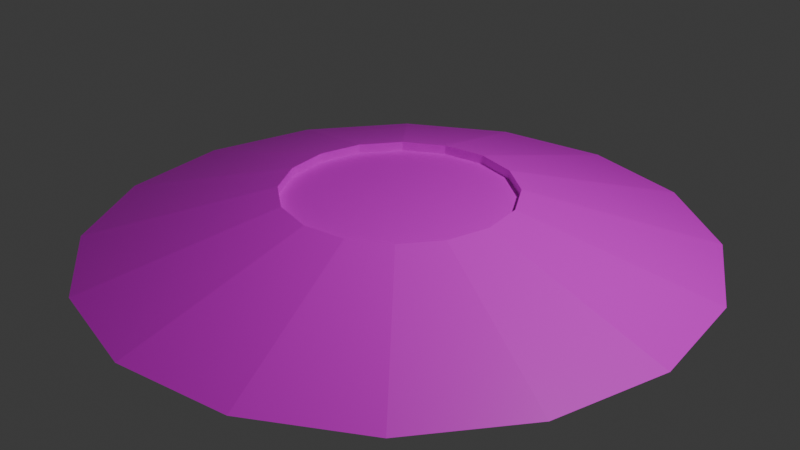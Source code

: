 # Source: eco_vent.blend  (saved by Blender 4.0.36; exported with 4.5.12 LTS)
import bpy
from mathutils import Matrix  # noqa: F401  (used for matrix-valued properties, if any)

bpy.ops.wm.read_factory_settings(use_empty=True)
scene = bpy.context.scene
scene.name = 'Scene'

# ---- collections
col_collection = bpy.data.collections.new('Collection'); scene.collection.children.link(col_collection)

# ---- images (referenced by path relative to the original .blend; pixels are not part of the script)
import os
ASSET_DIR = os.environ.get("B2B_ASSET_DIR", "")  # directory of the original .blend (textures are referenced by path, not embedded)
HERE = os.path.dirname(os.path.abspath(__file__))  # packed textures are extracted next to this script under _unpacked/

def load_image(name, relpath, width, height, colorspace="sRGB"):
    """Load a texture the original file referenced (path relative to the .blend, or extracted next to this script)."""
    p = next((c for c in (os.path.join(HERE, relpath), os.path.join(ASSET_DIR, relpath)) if relpath and os.path.exists(c)), "")
    if p:
        img = bpy.data.images.load(p, check_existing=True)
        img.name = name
    else:  # same state as the original file: an image datablock whose file is absent (Cycles renders it pink)
        img = bpy.data.images.new(name, width, height)
        img.source = "FILE"
        img.filepath = "//" + (relpath or name)
    img.colorspace_settings.name = colorspace
    return img
img_eco_vent = load_image('eco_vent', 'eco_vent.png', 1024, 1024, 'sRGB')

# ---- materials (node trees are filled in below, after node groups)
mat_eco_vent_001 = bpy.data.materials.new('eco_vent.001')
mat_eco_vent_001.use_transparent_shadow = False

# ---- material node trees
mat_eco_vent_001.use_nodes = True; mat_eco_vent_001.node_tree.nodes.clear()
_N = mat_eco_vent_001.node_tree.nodes; _L = mat_eco_vent_001.node_tree.links
n0 = _N.new('ShaderNodeBsdfPrincipled'); n0.name = 'Principled BSDF'; n0.location = (10, 300)
n0.inputs[3].default_value = 1.45
n1 = _N.new('ShaderNodeOutputMaterial'); n1.name = 'Material Output'; n1.location = (300, 300)
n2 = _N.new('ShaderNodeTexImage'); n2.name = 'Image Texture'; n2.location = (-280, 275)
n2.image = img_eco_vent
n2.interpolation = 'Closest'
_L.new(n0.outputs[0], n1.inputs[0])
_L.new(n2.outputs[0], n0.inputs[0])
n1.is_active_output = True

# ---- world
world_world = bpy.data.worlds.new('World'); scene.world = world_world
world_world.use_nodes = True; world_world.node_tree.nodes.clear()
_N = world_world.node_tree.nodes; _L = world_world.node_tree.links
n0 = _N.new('ShaderNodeOutputWorld'); n0.name = 'World Output'; n0.location = (300, 300)
n1 = _N.new('ShaderNodeBackground'); n1.name = 'Background'; n1.location = (10, 300)
n1.inputs[0].default_value = (0.05088, 0.05088, 0.05088, 1.0)
_L.new(n1.outputs[0], n0.inputs[0])
n0.is_active_output = True
world_world.color = (0.05088, 0.05088, 0.05088)
world_world.use_sun_shadow = False
world_world.sun_shadow_jitter_overblur = 0.0

# ---- cameras
cam_camera = bpy.data.cameras.new('Camera')
cam_camera.clip_end = 100.0
cam_camera.ortho_scale = 7.314

# ---- lights
light_light = bpy.data.lights.new('Light', 'POINT')
light_light.transmission_factor = 0.0
light_light.use_soft_falloff = False
light_light.energy = 1000.0
light_light.shadow_soft_size = 0.1
light_light.shadow_maximum_resolution = 0.006
light_light.use_absolute_resolution = True

# ---- meshes
me_cylinder_001 = bpy.data.meshes.new('Cylinder.001')
me_cylinder_001.from_pydata([(-1.229e-09, 1.22, 0.3414), (-1.229e-09, 1.22, 0.2414), (0.4669, 1.127, 0.3414), (0.4669, 1.127, 0.2414), (0.8627, 0.8627, 0.3414), (0.8627, 0.8627, 0.2414), (1.127, 0.4669, 0.3414), (1.127, 0.4669, 0.2414), (1.22, -1.639e-09, 0.3414), (1.22, -1.639e-09, 0.2414), (1.127, -0.4669, 0.3414), (1.127, -0.4669, 0.2414), (0.8627, -0.8627, 0.3414), (0.8627, -0.8627, 0.2414), (0.4669, -1.127, 0.3414), (0.4669, -1.127, 0.2414), (-1.229e-09, -1.22, 0.3414), (-1.229e-09, -1.22, 0.2414), (-0.4669, -1.127, 0.3414), (-0.4669, -1.127, 0.2414), (-0.8627, -0.8627, 0.3414), (-0.8627, -0.8627, 0.2414), (-1.127, -0.4669, 0.3414), (-1.127, -0.4669, 0.2414), (-1.22, -1.639e-09, 0.3414), (-1.22, -1.639e-09, 0.2414), (-1.127, 0.4669, 0.3414), (-1.127, 0.4669, 0.2414), (-0.8627, 0.8627, 0.3414), (-0.8627, 0.8627, 0.2414), (-0.4669, 1.127, 0.3414), (-0.4669, 1.127, 0.2414), (3.776e-08, 3.283, -0.2455), (1.257, 3.033, -0.2455), (2.322, 2.322, -0.2455), (3.033, 1.257, -0.2455), (3.283, 1.992e-08, -0.2455), (3.033, -1.257, -0.2455), (2.322, -2.322, -0.2455), (1.257, -3.033, -0.2455), (3.776e-08, -3.283, -0.2455), (-1.257, -3.033, -0.2455), (-2.322, -2.322, -0.2455), (-3.033, -1.257, -0.2455), (-3.283, 1.992e-08, -0.2455), (-3.033, 1.257, -0.2455), (-2.322, 2.322, -0.2455), (-1.257, 3.033, -0.2455)], [], [(0, 1, 3, 2), (2, 3, 5, 4), (4, 5, 7, 6), (6, 7, 9, 8), (8, 9, 11, 10), (10, 11, 13, 12), (12, 13, 15, 14), (14, 15, 17, 16), (16, 17, 19, 18), (18, 19, 21, 20), (20, 21, 23, 22), (22, 23, 25, 24), (24, 25, 27, 26), (26, 27, 29, 28), (9, 5, 21), (28, 29, 31, 30), (30, 31, 1, 0), (8, 10, 37, 36), (18, 20, 42, 41), (28, 30, 47, 46), (4, 6, 35, 34), (14, 16, 40, 39), (24, 26, 45, 44), (0, 2, 33, 32), (10, 12, 38, 37), (20, 22, 43, 42), (30, 0, 32, 47), (6, 8, 36, 35), (16, 18, 41, 40), (26, 28, 46, 45), (2, 4, 34, 33), (12, 14, 39, 38), (22, 24, 44, 43), (5, 3, 1), (1, 31, 29), (29, 27, 25), (25, 23, 21), (21, 19, 17), (17, 15, 13), (13, 11, 9), (9, 7, 5), (5, 1, 29), (29, 25, 5), (25, 21, 5), (21, 17, 13), (13, 9, 21)])
_uv = me_cylinder_001.uv_layers.new(name='UVMap')
_uv.uv.foreach_set('vector', [0.0625, 0.9844, 0.0625, 1.0, 0.0, 1.0, 0.0, 0.9844, 0.0625, 0.9844, 0.0625, 1.0, 0.0, 1.0, 0.0, 0.9844, 0.0625, 0.9844, 0.0625, 1.0, 0.0, 1.0, 0.0, 0.9844, 0.0625, 0.9844, 0.0625, 1.0, 0.0, 1.0, 0.0, 0.9844, 0.0625, 0.9844, 0.0625, 1.0, 0.0, 1.0, 0.0, 0.9844, 0.0625, 0.9844, 0.0625, 1.0, 0.0, 1.0, 0.0, 0.9844, 0.0625, 0.9844, 0.0625, 1.0, 0.0, 1.0, 0.0, 0.9844, 0.0625, 0.9844, 0.0625, 1.0, 0.0, 1.0, 0.0, 0.9844, 0.0625, 0.9844, 0.0625, 1.0, 0.0, 1.0, 0.0, 0.9844, 0.0625, 0.9844, 0.0625, 1.0, 0.0, 1.0, 0.0, 0.9844, 0.0625, 0.9844, 0.0625, 1.0, 0.0, 1.0, 0.0, 0.9844, 0.0625, 0.9844, 0.0625, 1.0, 0.0, 1.0, 0.0, 0.9844, 0.0625, 0.9844, 0.0625, 1.0, 0.0, 1.0, 0.0, 0.9844, 0.0625, 0.9844, 0.0625, 1.0, 0.0, 1.0, 0.0, 0.9844, 0.4488, 0.25, 0.3906, 0.3906, 0.1094, 0.1094, 0.0625, 0.9844, 0.0625, 1.0, 0.0, 1.0, 0.0, 0.9844, 0.0625, 0.9844, 0.0625, 1.0, 0.0, 1.0, 0.0, 0.9844, 0.4688, 1.0, 0.3906, 1.0, 0.3594, 0.625, 0.5, 0.625, 0.8438, 1.0, 0.7656, 1.0, 0.7344, 0.625, 0.875, 0.625, 0.2188, 1.0, 0.1406, 1.0, 0.1094, 0.625, 0.25, 0.625, 0.7188, 1.0, 0.6406, 1.0, 0.6094, 0.625, 0.75, 0.625, 0.09375, 1.0, 0.01562, 1.0, -0.01562, 0.625, 0.125, 0.625, 0.4688, 1.0, 0.3906, 1.0, 0.3594, 0.625, 0.5, 0.625, 0.9688, 1.0, 0.8906, 1.0, 0.8594, 0.625, 1.0, 0.625, 0.3438, 1.0, 0.2656, 1.0, 0.2344, 0.625, 0.375, 0.625, 0.7188, 1.0, 0.6406, 1.0, 0.6094, 0.625, 0.75, 0.625, 0.09375, 1.0, 0.01562, 1.0, -0.01562, 0.625, 0.125, 0.625, 0.5938, 1.0, 0.5156, 1.0, 0.4844, 0.625, 0.625, 0.625, 0.9688, 1.0, 0.8906, 1.0, 0.8594, 0.625, 1.0, 0.625, 0.3438, 1.0, 0.2656, 1.0, 0.2344, 0.625, 0.375, 0.625, 0.8438, 1.0, 0.7656, 1.0, 0.7344, 0.625, 0.875, 0.625, 0.2188, 1.0, 0.1406, 1.0, 0.1094, 0.625, 0.25, 0.625, 0.5938, 1.0, 0.5156, 1.0, 0.4844, 0.625, 0.625, 0.625, 0.3906, 0.3906, 0.3261, 0.4336, 0.25, 0.4488, 0.25, 0.4488, 0.1739, 0.4336, 0.1094, 0.3906, 0.1094, 0.3906, 0.06635, 0.3261, 0.05122, 0.25, 0.05122, 0.25, 0.06635, 0.1739, 0.1094, 0.1094, 0.1094, 0.1094, 0.1739, 0.06635, 0.25, 0.05122, 0.25, 0.05122, 0.3261, 0.06635, 0.3906, 0.1094, 0.3906, 0.1094, 0.4336, 0.1739, 0.4488, 0.25, 0.4488, 0.25, 0.4336, 0.3261, 0.3906, 0.3906, 0.3906, 0.3906, 0.25, 0.4488, 0.1094, 0.3906, 0.1094, 0.3906, 0.05122, 0.25, 0.3906, 0.3906, 0.05122, 0.25, 0.1094, 0.1094, 0.3906, 0.3906, 0.1094, 0.1094, 0.25, 0.05122, 0.3906, 0.1094, 0.3906, 0.1094, 0.4488, 0.25, 0.1094, 0.1094])
me_cylinder_001.materials.append(mat_eco_vent_001)
me_cylinder_001.update()

# ---- objects
ob_light = bpy.data.objects.new('Light', light_light)
ob_camera = bpy.data.objects.new('Camera', cam_camera)
ob_cylinder_001 = bpy.data.objects.new('Cylinder.001', me_cylinder_001)

# ---- transforms, parenting, visibility, modifiers, constraints
ob_light.location = (4.076, 1.005, 6.145)
ob_light.rotation_euler = (0.6503, 0.05522, 1.866)
ob_light.lock_rotations_4d = False
ob_light.empty_display_type = 'ARROWS'
ob_light.color = (0.0, 0.0, 0.0, 0.0)
ob_light.lineart.crease_threshold = 0.0
ob_camera.location = (7.359, -6.926, 4.958)
ob_camera.rotation_euler = (1.109, 0.0, 0.8149)
ob_camera.lock_rotations_4d = False
ob_camera.empty_display_type = 'ARROWS'
ob_camera.color = (0.0, 0.0, 0.0, 0.0)
ob_camera.display_type = 'WIRE'
ob_camera.lineart.crease_threshold = 0.0
ob_cylinder_001.location = (0.0, 0.0, 0.0)

# ---- collection membership
col_collection.objects.link(ob_light)
col_collection.objects.link(ob_camera)
col_collection.objects.link(ob_cylinder_001)

# ---- scene / render settings (as saved in the file)
scene.camera = ob_camera
scene.frame_start = 1; scene.frame_end = 250; scene.frame_set(1)
scene.render.engine = 'BLENDER_EEVEE_NEXT'
scene.cycles.sampling_pattern = 'TABULATED_SOBOL'
bpy.context.view_layer.update()
